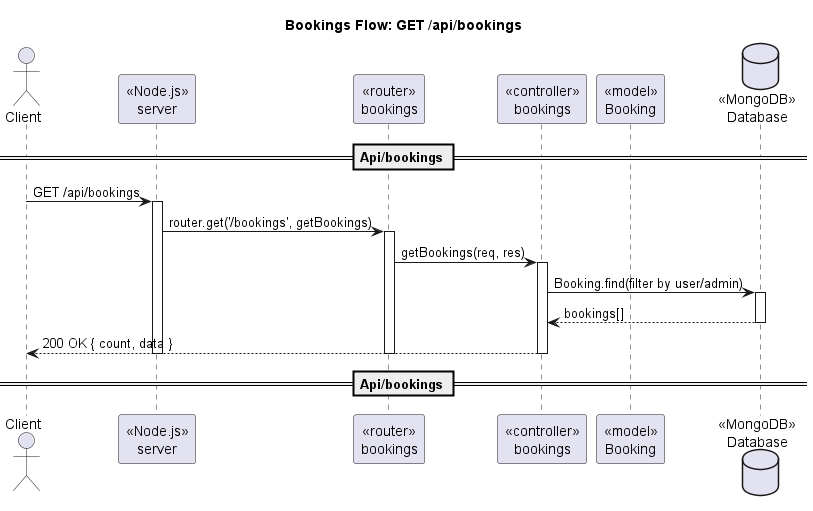

The diagram above was rendered by PlantUML. Its source (embedded in the PNG):
@startuml
title Bookings Flow: GET /api/bookings
actor Client
participant "«Node.js»\nserver" as Server
participant "«router»\nbookings" as Router
participant "«controller»\nbookings" as Ctrl
participant "«model»\nBooking" as BookingModel
database "«MongoDB»\nDatabase" as DB

== Api/bookings ==
Client -> Server : GET /api/bookings
activate Server
Server -> Router : router.get('/bookings', getBookings)
activate Router
Router -> Ctrl : getBookings(req, res)
activate Ctrl
Ctrl -> DB : Booking.find(filter by user/admin)
activate DB
DB --> Ctrl : bookings[]
deactivate DB
Ctrl --> Client : 200 OK { count, data }
deactivate Ctrl
deactivate Router
deactivate Server
== Api/bookings ==
@enduml